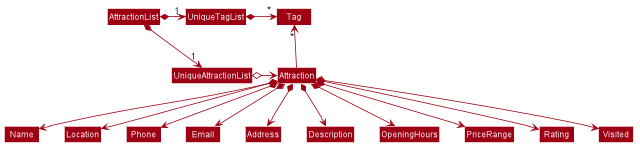

The diagram above was rendered by PlantUML. Its source (embedded in the PNG):
@startuml








skinparam BackgroundColor #FFFFFFF

skinparam Shadowing false

skinparam Class {
    FontColor #FFFFFF
    BorderThickness 1
    BorderColor #FFFFFF
    StereotypeFontColor #FFFFFF
    FontName Arial
}

skinparam Actor {
    BorderColor #000000
    Color #000000
    FontName Arial
}

skinparam Sequence {
    MessageAlign center
    BoxFontSize 15
    BoxPadding 0
    BoxFontColor #FFFFFF
    FontName Arial
}

skinparam Participant {
    FontColor #FFFFFFF
    Padding 20
}

skinparam MinClassWidth 50
skinparam ParticipantPadding 10
skinparam Shadowing false
skinparam DefaultTextAlignment center
skinparam packageStyle Rectangle

hide footbox
hide members
hide circle
skinparam arrowThickness 1.1
skinparam arrowColor #9D0012
skinparam classBackgroundColor #9D0012

AttractionList *-right-> "1" UniqueAttractionList
AttractionList *-right-> "1" UniqueTagList
UniqueTagList -[hidden]down- UniqueAttractionList
UniqueTagList -[hidden]down- UniqueAttractionList

UniqueTagList *-right-> "*" Tag
UniqueAttractionList o-right-> Attraction

Attraction -up-> "*" Tag

Attraction *--> Name
Attraction *--> Location
Attraction *--> Phone
Attraction *--> Email
Attraction *--> Address
Attraction *--> Description
Attraction *--> OpeningHours
Attraction *--> PriceRange
Attraction *--> Rating
Attraction *--> Visited
@enduml